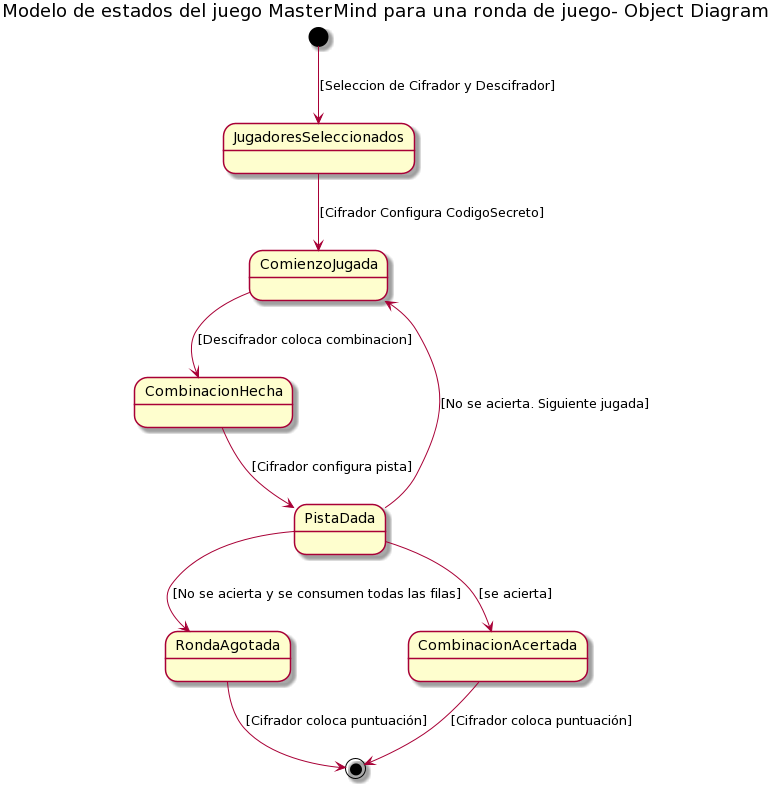

The diagram above was rendered by PlantUML. Its source (embedded in the PNG):
@startuml
title Modelo de estados del juego MasterMind para una ronda de juego- Object Diagram


[*] --> JugadoresSeleccionados : [Seleccion de Cifrador y Descifrador]


JugadoresSeleccionados --> ComienzoJugada: [Cifrador Configura CodigoSecreto]

ComienzoJugada --> CombinacionHecha: [Descifrador coloca combinacion]

CombinacionHecha --> PistaDada: [Cifrador configura pista]

PistaDada --> ComienzoJugada: [No se acierta. Siguiente jugada]

PistaDada --> RondaAgotada: [No se acierta y se consumen todas las filas]

PistaDada --> CombinacionAcertada : [se acierta]

CombinacionAcertada -->  [*] : [Cifrador coloca puntuación]

RondaAgotada --> [*] : [Cifrador coloca puntuación]
@enduml